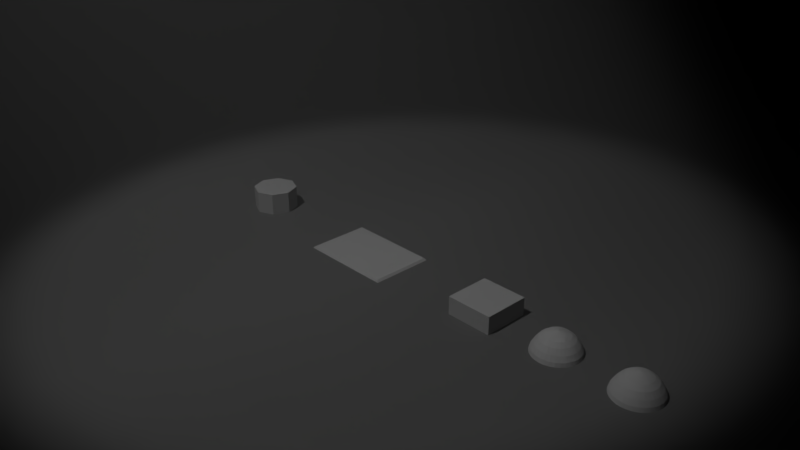 # Source: Blender_implementation.blend  (saved by Blender 2.80.24; exported with 4.5.12 LTS)
import bpy
from mathutils import Matrix  # noqa: F401  (used for matrix-valued properties, if any)

bpy.ops.wm.read_factory_settings(use_empty=True)
scene = bpy.context.scene
scene.name = 'Scene'

# ---- collections
col_collection_1 = bpy.data.collections.new('Collection 1'); scene.collection.children.link(col_collection_1)
col_collection_20 = bpy.data.collections.new('Collection 20'); scene.collection.children.link(col_collection_20)

# ---- materials (node trees are filled in below, after node groups)
mat_warmwei = bpy.data.materials.new('Warmweiß')
mat_warmwei.alpha_threshold = 0.0
mat_warmwei.use_transparent_shadow = False
mat_warmwei.diffuse_color = (0.8, 0.7057, 0.2955, 1.0)
mat_warmwei.roughness = 0.5
mat_material_001 = bpy.data.materials.new('Material.001')
mat_material_001.alpha_threshold = 0.0
mat_material_001.use_transparent_shadow = False
mat_material_001.diffuse_color = (0.3505, 0.3505, 0.3505, 1.0)
mat_material_001.roughness = 0.5
mat_material_001.specular_intensity = 0.0
mat_material = bpy.data.materials.new('Material')
mat_material.alpha_threshold = 0.0
mat_material.use_transparent_shadow = False
mat_material.diffuse_color = (0.0, 0.0, 0.0, 1.0)
mat_material.roughness = 0.5
mat_material_004 = bpy.data.materials.new('Material.004')
mat_material_004.alpha_threshold = 0.0
mat_material_004.use_transparent_shadow = False
mat_material_004.roughness = 0.5
mat_material_006 = bpy.data.materials.new('Material.006')
mat_material_006.alpha_threshold = 0.0
mat_material_006.use_transparent_shadow = False
mat_material_006.roughness = 0.5
mat_material_003 = bpy.data.materials.new('Material.003')
mat_material_003.alpha_threshold = 0.0
mat_material_003.use_transparent_shadow = False
mat_material_003.roughness = 0.5
mat_material_002 = bpy.data.materials.new('Material.002')
mat_material_002.alpha_threshold = 0.0
mat_material_002.use_transparent_shadow = False
mat_material_002.roughness = 0.5

# ---- material node trees
mat_warmwei.use_nodes = True; mat_warmwei.node_tree.nodes.clear()
_N = mat_warmwei.node_tree.nodes; _L = mat_warmwei.node_tree.links
n0 = _N.new('ShaderNodeOutputMaterial'); n0.name = 'Material Output'; n0.location = (300, 300)
n1 = _N.new('ShaderNodeBsdfDiffuse'); n1.name = 'Diffuse BSDF'; n1.location = (10, 300)
n1.inputs[0].default_value = (0.8, 0.7057, 0.2955, 1.0)
_L.new(n1.outputs[0], n0.inputs[0])
n0.is_active_output = True
mat_material_001.use_nodes = True; mat_material_001.node_tree.nodes.clear()
_N = mat_material_001.node_tree.nodes; _L = mat_material_001.node_tree.links
n0 = _N.new('ShaderNodeOutputMaterial'); n0.name = 'Material Output'; n0.location = (300, 300)
n1 = _N.new('ShaderNodeBsdfDiffuse'); n1.name = 'Diffuse BSDF'; n1.location = (10, 300)
n1.inputs[0].default_value = (0.2313, 0.2313, 0.2313, 1.0)
_L.new(n1.outputs[0], n0.inputs[0])
n0.is_active_output = True
mat_material.use_nodes = True; mat_material.node_tree.nodes.clear()
_N = mat_material.node_tree.nodes; _L = mat_material.node_tree.links
n0 = _N.new('ShaderNodeOutputMaterial'); n0.name = 'Material Output'; n0.location = (300, 300)
n1 = _N.new('ShaderNodeBsdfDiffuse'); n1.name = 'Diffuse BSDF'; n1.location = (10, 300)
n1.inputs[0].default_value = (0.0, 0.0, 0.0, 1.0)
_L.new(n1.outputs[0], n0.inputs[0])
n0.is_active_output = True
mat_material_004.use_nodes = True; mat_material_004.node_tree.nodes.clear()
_N = mat_material_004.node_tree.nodes; _L = mat_material_004.node_tree.links
n0 = _N.new('ShaderNodeOutputMaterial'); n0.name = 'Material Output'; n0.location = (300, 300)
n1 = _N.new('ShaderNodeBsdfDiffuse'); n1.name = 'Diffuse BSDF'; n1.location = (10, 300)
_L.new(n1.outputs[0], n0.inputs[0])
n0.is_active_output = True
mat_material_006.use_nodes = True; mat_material_006.node_tree.nodes.clear()
_N = mat_material_006.node_tree.nodes; _L = mat_material_006.node_tree.links
n0 = _N.new('ShaderNodeOutputMaterial'); n0.name = 'Material Output'; n0.location = (300, 300)
n1 = _N.new('ShaderNodeBsdfDiffuse'); n1.name = 'Diffuse BSDF'; n1.location = (10, 300)
_L.new(n1.outputs[0], n0.inputs[0])
n0.is_active_output = True
mat_material_003.use_nodes = True; mat_material_003.node_tree.nodes.clear()
_N = mat_material_003.node_tree.nodes; _L = mat_material_003.node_tree.links
n0 = _N.new('ShaderNodeOutputMaterial'); n0.name = 'Material Output'; n0.location = (300, 300)
n1 = _N.new('ShaderNodeBsdfDiffuse'); n1.name = 'Diffuse BSDF'; n1.location = (10, 300)
_L.new(n1.outputs[0], n0.inputs[0])
n0.is_active_output = True
mat_material_002.use_nodes = True; mat_material_002.node_tree.nodes.clear()
_N = mat_material_002.node_tree.nodes; _L = mat_material_002.node_tree.links
n0 = _N.new('ShaderNodeOutputMaterial'); n0.name = 'Material Output'; n0.location = (300, 300)
n1 = _N.new('ShaderNodeBsdfDiffuse'); n1.name = 'Diffuse BSDF'; n1.location = (10, 300)
_L.new(n1.outputs[0], n0.inputs[0])
n0.is_active_output = True

# ---- world
world_world = bpy.data.worlds.new('World'); scene.world = world_world
world_world.use_nodes = True; world_world.node_tree.nodes.clear()
_N = world_world.node_tree.nodes; _L = world_world.node_tree.links
n0 = _N.new('ShaderNodeOutputWorld'); n0.name = 'World Output'; n0.location = (300, 300)
n1 = _N.new('ShaderNodeBackground'); n1.name = 'Background'; n1.location = (-23, 399)
n1.inputs[0].default_value = (0.05088, 0.05088, 0.05088, 1.0)
n2 = _N.new('ShaderNodeVolumeScatter'); n2.name = 'Volume Scatter'; n2.location = (-19, 197)
n2.width = 140
n2.inputs[1].default_value = 0.05
_L.new(n1.outputs[0], n0.inputs[0])
_L.new(n2.outputs[0], n0.inputs[1])
n0.is_active_output = True
world_world.use_eevee_finite_volume = True
world_world.color = (0.05088, 0.05088, 0.05088)
world_world.use_sun_shadow = False
world_world.sun_shadow_jitter_overblur = 0.0
world_world.cycles.sampling_method = 'MANUAL'

# ---- cameras
cam_camera = bpy.data.cameras.new('Camera')
cam_camera.clip_end = 100.0
cam_camera.lens = 35.0
cam_camera.sensor_width = 32.0
cam_camera.sensor_height = 18.0
cam_camera.ortho_scale = 7.314
cam_camera.dof.focus_distance = 0.0
cam_camera.dof.aperture_fstop = 128.0

# ---- lights
light_spot = bpy.data.lights.new('Spot', 'SPOT')
light_spot.transmission_factor = 0.0
light_spot.energy = 1.882e+04
light_spot.shadow_buffer_clip_start = 0.5
light_spot.shadow_soft_size = 0.367
light_spot.shadow_maximum_resolution = 0.006
light_spot.use_absolute_resolution = True
light_spot.spot_blend = 0.4176
light_spot.spot_size = 0.4503
light_lamp = bpy.data.lights.new('Lamp', 'SUN')
light_lamp.transmission_factor = 0.0
light_lamp.cutoff_distance = 30.0
light_lamp.angle = 0.1993
light_lamp.energy = 1.0
light_lamp.shadow_buffer_clip_start = 1.001
light_lamp.shadow_soft_size = 0.1
light_lamp.shadow_cascade_max_distance = 1000.0

# ---- meshes
me_theater_001 = bpy.data.meshes.new('Theater.001')
me_theater_001.from_pydata([(-0.3, 0.3, 0.234), (0.3, 0.3, 0.234), (-0.3, -0.3, 0.234), (0.3, -0.3, 0.234), (-0.2421, 0.2421, -0.546), (0.2421, 0.2421, -0.546), (-0.2421, -0.2421, -0.546), (0.2421, -0.2421, -0.546), (-0.3, 0.3, 2.623e-08), (-0.3, -0.3, -2.623e-08), (0.3, -0.3, -2.623e-08), (0.3, 0.3, 2.623e-08), (-0.42, 0.51, -0.816), (0.42, 0.51, -0.816), (-0.42, -0.51, -0.816), (0.42, -0.51, -0.816), (-0.42, 0.15, -0.816), (-0.42, -0.15, -0.816), (0.42, 0.15, -0.816), (0.42, -0.15, -0.816), (-0.3, -0.3, -0.546), (-0.3, 0.3, -0.546), (0.3, 0.3, -0.546), (0.3, -0.3, -0.546), (-0.2421, -0.2421, 0.04306), (-0.2421, 0.2421, 0.04306), (0.2421, 0.2421, 0.04306), (0.2421, -0.2421, 0.04306)], [], [(0, 2, 3, 1), (5, 7, 27, 26), (9, 8, 21, 20), (10, 9, 20, 23), (8, 11, 22, 21), (11, 10, 23, 22), (1, 3, 10, 11), (0, 1, 11, 8), (3, 2, 9, 10), (2, 0, 8, 9), (21, 22, 13, 12), (23, 20, 14, 15), (20, 21, 16, 17), (22, 23, 19, 18), (4, 6, 20, 21), (5, 4, 21, 22), (7, 5, 22, 23), (6, 7, 23, 20), (25, 26, 27, 24), (6, 4, 25, 24), (7, 6, 24, 27), (4, 5, 26, 25)])
me_theater_001.materials.append(mat_warmwei)
me_theater_001.use_remesh_preserve_volume = False
me_theater_001.use_remesh_preserve_attributes = False
me_theater_001.use_mirror_vertex_groups = False
me_theater_001.update()
me_plane_009 = bpy.data.meshes.new('Plane.009')
me_plane_009.from_pydata([(-1.0, -1.0, 0.0), (1.0, -1.0, 0.0), (-1.0, 1.0, 0.0), (1.0, 1.0, 0.0)], [], [(0, 1, 3, 2)])
me_plane_009.materials.append(mat_material_001)
me_plane_009.use_remesh_preserve_volume = False
me_plane_009.use_remesh_preserve_attributes = False
me_plane_009.use_mirror_vertex_groups = False
me_plane_009.update()
me_plane_008 = bpy.data.meshes.new('Plane.008')
me_plane_008.from_pydata([(-1.0, -1.0, 0.0), (1.0, -1.0, 0.0), (-1.0, 1.0, 0.0), (1.0, 1.0, 0.0)], [], [(0, 1, 3, 2)])
me_plane_008.materials.append(mat_material)
me_plane_008.use_remesh_preserve_volume = False
me_plane_008.use_remesh_preserve_attributes = False
me_plane_008.use_mirror_vertex_groups = False
me_plane_008.update()
me_plane_007 = bpy.data.meshes.new('Plane.007')
me_plane_007.from_pydata([(-1.0, -1.0, 0.0), (1.0, -1.0, 0.0), (-1.0, 1.0, 0.0), (1.0, 1.0, 0.0)], [], [(0, 1, 3, 2)])
me_plane_007.materials.append(mat_material)
me_plane_007.use_remesh_preserve_volume = False
me_plane_007.use_remesh_preserve_attributes = False
me_plane_007.use_mirror_vertex_groups = False
me_plane_007.update()
me_plane_006 = bpy.data.meshes.new('Plane.006')
me_plane_006.from_pydata([(-1.0, -1.0, 0.0), (1.0, -1.0, 0.0), (-1.0, 1.0, 0.0), (1.0, 1.0, 0.0)], [], [(0, 1, 3, 2)])
me_plane_006.materials.append(mat_material)
me_plane_006.use_remesh_preserve_volume = False
me_plane_006.use_remesh_preserve_attributes = False
me_plane_006.use_mirror_vertex_groups = False
me_plane_006.update()
me_plane_005 = bpy.data.meshes.new('Plane.005')
me_plane_005.from_pydata([(-1.0, -1.0, 0.0), (1.0, -1.0, 0.0), (-1.0, 1.0, 0.0), (1.0, 1.0, 0.0)], [], [(0, 1, 3, 2)])
me_plane_005.materials.append(mat_material)
me_plane_005.use_remesh_preserve_volume = False
me_plane_005.use_remesh_preserve_attributes = False
me_plane_005.use_mirror_vertex_groups = False
me_plane_005.update()
me_plane_004 = bpy.data.meshes.new('Plane.004')
me_plane_004.from_pydata([(-1.0, -1.0, 0.0), (1.0, -1.0, 0.0), (-1.0, 1.0, 0.0), (1.0, 1.0, 0.0)], [], [(0, 1, 3, 2)])
me_plane_004.materials.append(mat_material)
me_plane_004.use_remesh_preserve_volume = False
me_plane_004.use_remesh_preserve_attributes = False
me_plane_004.use_mirror_vertex_groups = False
me_plane_004.update()
me_plane_003 = bpy.data.meshes.new('Plane.003')
me_plane_003.from_pydata([(-1.0, -1.0, 0.0), (1.0, -1.0, 0.0), (-1.0, 1.0, 0.0), (1.0, 1.0, 0.0)], [], [(0, 1, 3, 2)])
me_plane_003.materials.append(mat_material)
me_plane_003.use_remesh_preserve_volume = False
me_plane_003.use_remesh_preserve_attributes = False
me_plane_003.use_mirror_vertex_groups = False
me_plane_003.update()
me_plane_002 = bpy.data.meshes.new('Plane.002')
me_plane_002.from_pydata([(-1.0, -1.0, 0.0), (1.0, -1.0, 0.0), (-1.0, 1.0, 0.0), (1.0, 1.0, 0.0)], [], [(0, 1, 3, 2)])
me_plane_002.materials.append(mat_material)
me_plane_002.use_remesh_preserve_volume = False
me_plane_002.use_remesh_preserve_attributes = False
me_plane_002.use_mirror_vertex_groups = False
me_plane_002.update()
me_plane_001 = bpy.data.meshes.new('Plane.001')
me_plane_001.from_pydata([(-1.0, -1.0, 0.0), (1.0, -1.0, 0.0), (-1.0, 1.0, 0.0), (1.0, 1.0, 0.0)], [], [(0, 1, 3, 2)])
me_plane_001.materials.append(mat_material)
me_plane_001.use_remesh_preserve_volume = False
me_plane_001.use_remesh_preserve_attributes = False
me_plane_001.use_mirror_vertex_groups = False
me_plane_001.update()
me_plane = bpy.data.meshes.new('Plane')
me_plane.from_pydata([(-1.0, -1.0, 0.0), (1.0, -1.0, 0.0), (-1.0, 1.0, 0.0), (1.0, 1.0, 0.0)], [], [(0, 1, 3, 2)])
me_plane.materials.append(mat_material)
me_plane.use_remesh_preserve_volume = False
me_plane.use_remesh_preserve_attributes = False
me_plane.use_mirror_vertex_groups = False
me_plane.update()
me_par_008 = bpy.data.meshes.new('PAR.008')
me_par_008.from_pydata([(0.0, -0.3, -2.623e-08), (0.05853, -0.2942, -2.572e-08), (0.1148, -0.2772, -2.423e-08), (0.1667, -0.2494, -2.181e-08), (0.2121, -0.2121, -1.855e-08), (0.2494, -0.1667, -1.457e-08), (0.2772, -0.1148, -1.004e-08), (0.2942, -0.05853, -5.117e-09), (0.3, -2.265e-08, -1.98e-15), (0.2942, 0.05853, 5.117e-09), (0.2772, 0.1148, 1.004e-08), (0.2494, 0.1667, 1.457e-08), (0.2121, 0.2121, 1.855e-08), (0.1667, 0.2494, 2.181e-08), (0.1148, 0.2772, 2.423e-08), (0.05853, 0.2942, 2.572e-08), (-9.775e-08, 0.3, 2.623e-08), (-0.05853, 0.2942, 2.572e-08), (-0.1148, 0.2772, 2.423e-08), (-0.1667, 0.2494, 2.181e-08), (-0.2121, 0.2121, 1.855e-08), (-0.2494, 0.1667, 1.457e-08), (-0.2772, 0.1148, 1.004e-08), (-0.2942, 0.05853, 5.117e-09), (-0.3, -2.897e-07, -2.532e-14), (-0.2942, -0.05853, -5.117e-09), (-0.2772, -0.1148, -1.004e-08), (-0.2494, -0.1667, -1.457e-08), (-0.2121, -0.2121, -1.855e-08), (-0.1667, -0.2494, -2.181e-08), (-0.1148, -0.2772, -2.423e-08), (-0.05853, -0.2942, -2.572e-08), (5.001e-08, -1.13e-07, 0.27), (4.917e-08, -1.13e-07, 0.27), (5.364e-08, -1.13e-07, 0.27), (5.364e-08, -1.13e-07, 0.27), (5.364e-08, -1.13e-07, 0.27), (5.364e-08, -1.13e-07, 0.27), (5.364e-08, -1.13e-07, 0.27), (5.364e-08, -1.13e-07, 0.27), (5.364e-08, -1.13e-07, 0.27), (5.364e-08, -1.13e-07, 0.27), (5.364e-08, -1.13e-07, 0.27), (5.364e-08, -1.13e-07, 0.27), (5.364e-08, -1.13e-07, 0.27), (5.364e-08, -1.13e-07, 0.27), (5.364e-08, -1.13e-07, 0.27), (4.917e-08, -1.13e-07, 0.27), (5.001e-08, -9.513e-08, 0.27), (4.917e-08, -1.13e-07, 0.27), (5.364e-08, -1.13e-07, 0.27), (5.364e-08, -1.13e-07, 0.27), (5.364e-08, -1.13e-07, 0.27), (5.364e-08, -1.13e-07, 0.27), (5.364e-08, -1.13e-07, 0.27), (5.364e-08, -1.13e-07, 0.27), (3.576e-08, -1.13e-07, 0.27), (5.364e-08, -1.13e-07, 0.27), (5.364e-08, -1.13e-07, 0.27), (5.364e-08, -1.13e-07, 0.27), (5.364e-08, -1.13e-07, 0.27), (5.364e-08, -1.13e-07, 0.27), (5.364e-08, -1.13e-07, 0.27), (4.917e-08, -1.13e-07, 0.27), (0.1099, 0.2653, 0.04878), (0.09687, 0.2339, 0.1102), (0.07848, 0.1895, 0.1714), (0.0574, 0.1386, 0.2156), (0.03633, 0.0877, 0.2432), (0.01794, 0.04331, 0.2599), (0.004933, 0.01191, 0.2684), (0.007162, 0.01072, 0.2684), (0.02604, 0.03898, 0.2599), (0.05274, 0.07892, 0.2432), (0.08334, 0.1247, 0.2156), (0.1139, 0.1705, 0.1714), (0.1406, 0.2105, 0.1102), (0.1595, 0.2387, 0.04878), (-0.2816, 0.05601, 0.04878), (-0.2483, 0.04938, 0.1102), (-0.2011, 0.04001, 0.1714), (-0.1471, 0.02926, 0.2156), (-0.0931, 0.01852, 0.2432), (-0.04597, 0.009145, 0.2599), (-0.01264, 0.002515, 0.2684), (-0.01191, 0.004933, 0.2684), (-0.04331, 0.01794, 0.2599), (-0.0877, 0.03632, 0.2432), (-0.1386, 0.0574, 0.2156), (-0.1895, 0.07848, 0.1714), (-0.2339, 0.09687, 0.1102), (-0.2653, 0.1099, 0.04878), (0.05601, -0.2816, 0.04878), (0.04938, -0.2483, 0.1102), (0.04001, -0.2011, 0.1714), (0.02926, -0.1471, 0.2156), (0.01852, -0.0931, 0.2432), (0.009145, -0.04597, 0.2599), (0.002515, -0.01264, 0.2684), (4.786e-08, -0.01289, 0.2684), (4.22e-08, -0.04688, 0.2599), (3.419e-08, -0.09492, 0.2432), (2.501e-08, -0.15, 0.2156), (1.582e-08, -0.2051, 0.1714), (7.814e-09, -0.2531, 0.1102), (2.149e-09, -0.2871, 0.04878), (-0.002515, -0.01264, 0.2684), (-0.009145, -0.04597, 0.2599), (-0.01852, -0.0931, 0.2432), (-0.02926, -0.1471, 0.2156), (-0.04001, -0.2011, 0.1714), (-0.04938, -0.2483, 0.1102), (-0.05601, -0.2816, 0.04878), (0.2653, 0.1099, 0.04878), (0.2339, 0.09687, 0.1102), (0.1895, 0.07848, 0.1714), (0.1386, 0.0574, 0.2156), (0.0877, 0.03632, 0.2432), (0.04331, 0.01794, 0.2599), (0.01191, 0.004933, 0.2684), (0.01264, 0.002515, 0.2684), (0.04597, 0.009145, 0.2599), (0.0931, 0.01852, 0.2432), (0.1471, 0.02926, 0.2156), (0.2011, 0.04001, 0.1714), (0.2483, 0.04938, 0.1102), (0.2816, 0.05601, 0.04878), (-0.1595, 0.2387, 0.04878), (-0.1406, 0.2105, 0.1102), (-0.1139, 0.1705, 0.1714), (-0.08334, 0.1247, 0.2156), (-0.05274, 0.07892, 0.2432), (-0.02604, 0.03898, 0.2599), (-0.007162, 0.01072, 0.2684), (-0.004933, 0.01191, 0.2684), (-0.01794, 0.04331, 0.2599), (-0.03633, 0.0877, 0.2432), (-0.0574, 0.1386, 0.2156), (-0.07848, 0.1895, 0.1714), (-0.09687, 0.2339, 0.1102), (-0.1099, 0.2653, 0.04878), (-0.203, -0.203, 0.04878), (-0.179, -0.179, 0.1102), (-0.145, -0.145, 0.1714), (-0.1061, -0.1061, 0.2156), (-0.06712, -0.06712, 0.2432), (-0.03315, -0.03315, 0.2599), (-0.009115, -0.009115, 0.2684), (-0.01072, -0.007162, 0.2684), (-0.03898, -0.02604, 0.2599), (-0.07892, -0.05274, 0.2432), (-0.1247, -0.08334, 0.2156), (-0.1705, -0.1139, 0.1714), (-0.2105, -0.1406, 0.1102), (-0.2387, -0.1595, 0.04878), (0.2653, -0.1099, 0.04878), (0.2339, -0.09687, 0.1102), (0.1895, -0.07848, 0.1714), (0.1386, -0.0574, 0.2156), (0.0877, -0.03633, 0.2432), (0.04331, -0.01794, 0.2599), (0.01191, -0.004933, 0.2684), (0.01072, -0.007162, 0.2684), (0.03898, -0.02604, 0.2599), (0.07892, -0.05274, 0.2432), (0.1247, -0.08334, 0.2156), (0.1705, -0.1139, 0.1714), (0.2105, -0.1406, 0.1102), (0.2387, -0.1595, 0.04878), (0.05601, 0.2816, 0.04878), (0.04938, 0.2483, 0.1102), (0.04001, 0.2011, 0.1714), (0.02926, 0.1471, 0.2156), (0.01852, 0.0931, 0.2432), (0.009145, 0.04597, 0.2599), (0.002515, 0.01264, 0.2684), (-0.2871, -2.853e-07, 0.04878), (-0.2531, -2.68e-07, 0.1102), (-0.2051, -2.413e-07, 0.1714), (-0.15, -2.084e-07, 0.2156), (-0.09492, -1.74e-07, 0.2432), (-0.04687, -1.434e-07, 0.2599), (-0.01289, -1.215e-07, 0.2684), (0.1099, -0.2653, 0.04878), (0.09687, -0.2339, 0.1102), (0.07848, -0.1895, 0.1714), (0.0574, -0.1386, 0.2156), (0.03633, -0.0877, 0.2432), (0.01794, -0.04331, 0.2599), (0.004933, -0.01191, 0.2684), (0.2387, 0.1595, 0.04878), (0.2105, 0.1406, 0.1102), (0.1705, 0.1139, 0.1714), (0.1247, 0.08334, 0.2156), (0.07892, 0.05274, 0.2432), (0.03898, 0.02604, 0.2599), (0.01072, 0.007162, 0.2684), (-0.203, 0.203, 0.04878), (-0.179, 0.179, 0.1102), (-0.145, 0.145, 0.1714), (-0.1061, 0.1061, 0.2156), (-0.06712, 0.06712, 0.2432), (-0.03315, 0.03315, 0.2599), (-0.009115, 0.009115, 0.2684), (-0.1595, -0.2387, 0.04878), (-0.1406, -0.2105, 0.1102), (-0.1139, -0.1705, 0.1714), (-0.08334, -0.1247, 0.2156), (-0.05274, -0.07892, 0.2432), (-0.02604, -0.03898, 0.2599), (-0.007162, -0.01072, 0.2684), (0.2816, -0.05601, 0.04878), (0.2483, -0.04938, 0.1102), (0.2011, -0.04001, 0.1714), (0.1471, -0.02926, 0.2156), (0.0931, -0.01852, 0.2432), (0.04597, -0.009145, 0.2599), (0.01264, -0.002515, 0.2684), (-9.14e-08, 0.2871, 0.04878), (-7.466e-08, 0.2531, 0.1102), (-5.1e-08, 0.2051, 0.1714), (-2.387e-08, 0.15, 0.2156), (3.258e-09, 0.09492, 0.2432), (2.692e-08, 0.04687, 0.2599), (4.366e-08, 0.01289, 0.2684), (-0.2816, -0.05601, 0.04878), (-0.2483, -0.04938, 0.1102), (-0.2011, -0.04001, 0.1714), (-0.1471, -0.02926, 0.2156), (-0.0931, -0.01852, 0.2432), (-0.04597, -0.009145, 0.2599), (-0.01264, -0.002515, 0.2684), (0.1595, -0.2387, 0.04878), (0.1406, -0.2105, 0.1102), (0.1139, -0.1705, 0.1714), (0.08334, -0.1247, 0.2156), (0.05274, -0.07892, 0.2432), (0.02604, -0.03898, 0.2599), (0.007162, -0.01072, 0.2684), (0.203, 0.203, 0.04878), (0.179, 0.179, 0.1102), (0.145, 0.145, 0.1714), (0.1061, 0.1061, 0.2156), (0.06712, 0.06712, 0.2432), (0.03315, 0.03315, 0.2599), (0.009115, 0.009115, 0.2684), (-0.2387, 0.1595, 0.04878), (-0.2105, 0.1406, 0.1102), (-0.1705, 0.1139, 0.1714), (-0.1247, 0.08334, 0.2156), (-0.07892, 0.05274, 0.2432), (-0.03898, 0.02604, 0.2599), (-0.01072, 0.007162, 0.2684), (-0.1099, -0.2653, 0.04878), (-0.09687, -0.2339, 0.1102), (-0.07848, -0.1895, 0.1714), (-0.0574, -0.1386, 0.2156), (-0.03632, -0.0877, 0.2432), (-0.01794, -0.04331, 0.2599), (-0.004933, -0.01191, 0.2684), (0.2871, -2.978e-08, 0.04878), (0.2531, -4.271e-08, 0.1102), (0.2051, -5.875e-08, 0.1714), (0.15, -7.488e-08, 0.2156), (0.09492, -8.954e-08, 0.2432), (0.04688, -1.017e-07, 0.2599), (0.01289, -1.1e-07, 0.2684), (-0.05601, 0.2816, 0.04878), (-0.04938, 0.2483, 0.1102), (-0.04001, 0.2011, 0.1714), (-0.02926, 0.1471, 0.2156), (-0.01852, 0.0931, 0.2432), (-0.009145, 0.04597, 0.2599), (-0.002515, 0.01264, 0.2684), (-0.2653, -0.1099, 0.04878), (-0.2339, -0.09687, 0.1102), (-0.1895, -0.07848, 0.1714), (-0.1386, -0.0574, 0.2156), (-0.0877, -0.03633, 0.2432), (-0.04331, -0.01794, 0.2599), (-0.01191, -0.004933, 0.2684), (0.203, -0.203, 0.04878), (0.179, -0.179, 0.1102), (0.145, -0.145, 0.1714), (0.1061, -0.1061, 0.2156), (0.06712, -0.06712, 0.2432), (0.03315, -0.03315, 0.2599), (0.009115, -0.009115, 0.2684), (-1.466e-08, -0.2474, 0.09072), (0.04826, -0.2426, 0.09072), (0.09467, -0.2286, 0.09072), (0.1374, -0.2057, 0.09072), (0.1749, -0.1749, 0.09072), (0.2057, -0.1374, 0.09072), (0.2286, -0.09467, 0.09072), (0.2426, -0.04826, 0.09072), (0.2474, -1.435e-08, 0.09072), (0.2426, 0.04826, 0.09072), (0.2286, 0.09467, 0.09072), (0.2057, 0.1374, 0.09072), (0.1749, 0.1749, 0.09072), (0.1374, 0.2057, 0.09072), (0.09467, 0.2286, 0.09072), (0.04826, 0.2426, 0.09072), (-9.527e-08, 0.2474, 0.09072), (-0.04826, 0.2426, 0.09072), (-0.09467, 0.2286, 0.09072), (-0.1374, 0.2057, 0.09072), (-0.1749, 0.1749, 0.09072), (-0.2057, 0.1374, 0.09072), (-0.2286, 0.09467, 0.09072), (-0.2426, 0.04826, 0.09072), (-0.2474, -2.345e-07, 0.09072), (-0.2426, -0.04826, 0.09072), (-0.2286, -0.09467, 0.09072), (-0.2057, -0.1374, 0.09072), (-0.1749, -0.1749, 0.09072), (-0.1374, -0.2057, 0.09072), (-0.09467, -0.2286, 0.09072), (-0.04826, -0.2426, 0.09072), (-0.05199, -0.2614, -0.225), (-0.102, -0.2462, -0.225), (-0.1481, -0.2216, -0.225), (-0.1884, -0.1884, -0.225), (-0.2216, -0.1481, -0.225), (-0.2462, -0.102, -0.225), (-0.2614, -0.05199, -0.225), (-0.2665, -2.473e-07, -0.225), (-0.2614, 0.05199, -0.225), (-0.2462, 0.102, -0.225), (-0.2216, 0.1481, -0.225), (-0.1884, 0.1884, -0.225), (-0.1481, 0.2216, -0.225), (-0.102, 0.2462, -0.225), (-0.05199, 0.2614, -0.225), (-8.422e-08, 0.2665, -0.225), (0.05199, 0.2614, -0.225), (0.102, 0.2462, -0.225), (0.1481, 0.2216, -0.225), (0.1884, 0.1884, -0.225), (0.2216, 0.1481, -0.225), (0.2462, 0.102, -0.225), (0.2614, 0.05199, -0.225), (0.2665, -1.014e-08, -0.225), (0.2614, -0.05199, -0.225), (0.2462, -0.102, -0.225), (0.2216, -0.1481, -0.225), (0.1884, -0.1884, -0.225), (0.1481, -0.2216, -0.225), (0.102, -0.2462, -0.225), (0.05199, -0.2614, -0.225), (2.614e-09, -0.2665, -0.225), (0.0, -0.3, -0.225), (0.05853, -0.2942, -0.225), (0.1148, -0.2772, -0.225), (0.1667, -0.2494, -0.225), (0.2121, -0.2121, -0.225), (0.2494, -0.1667, -0.225), (0.2772, -0.1148, -0.225), (0.2942, -0.05853, -0.225), (0.3, -2.979e-09, -0.225), (0.2942, 0.05853, -0.225), (0.2772, 0.1148, -0.225), (0.2494, 0.1667, -0.225), (0.2121, 0.2121, -0.225), (0.1667, 0.2494, -0.225), (0.1148, 0.2772, -0.225), (0.05853, 0.2942, -0.225), (-9.775e-08, 0.3, -0.225), (-0.05853, 0.2942, -0.225), (-0.1148, 0.2772, -0.225), (-0.1667, 0.2494, -0.225), (-0.2121, 0.2121, -0.225), (-0.2494, 0.1667, -0.225), (-0.2772, 0.1148, -0.225), (-0.2942, 0.05853, -0.225), (-0.3, -2.7e-07, -0.225), (-0.2942, -0.05853, -0.225), (-0.2772, -0.1148, -0.225), (-0.2494, -0.1667, -0.225), (-0.2121, -0.2121, -0.225), (-0.1667, -0.2494, -0.225), (-0.1148, -0.2772, -0.225), (-0.05853, -0.2942, -0.225)], [], [(329, 330, 309, 310), (353, 352, 351, 350), (367, 366, 337, 336), (354, 353, 350, 349), (381, 380, 323, 322), (368, 367, 336, 335), (355, 354, 349, 348), (382, 381, 322, 321), (369, 368, 335, 334), (356, 355, 348, 347), (383, 382, 321, 320), (370, 369, 334, 333), (357, 356, 347, 346), (352, 383, 320, 351), (371, 370, 333, 332), (358, 357, 346, 345), (372, 371, 332, 331), (359, 358, 345, 344), (373, 372, 331, 330), (360, 359, 344, 343), (374, 373, 330, 329), (361, 360, 343, 342), (375, 374, 329, 328), (362, 361, 342, 341), (376, 375, 328, 327), (363, 362, 341, 340), (377, 376, 327, 326), (364, 363, 340, 339), (378, 377, 326, 325), (365, 364, 339, 338), (348, 349, 290, 291), (379, 378, 325, 324), (380, 379, 324, 323), (71, 70, 46, 45), (32, 33, 34, 35, 36, 37, 38, 39, 40, 41, 42, 43, 44, 45, 46, 47, 48, 49, 50, 51, 52, 53, 54, 55, 56, 57, 58, 59, 60, 61, 62, 63), (85, 84, 55, 54), (99, 98, 33, 32), (106, 99, 32, 63), (120, 119, 42, 41), (134, 133, 51, 50), (148, 147, 60, 59), (162, 161, 38, 37), (70, 175, 47, 46), (84, 182, 56, 55), (98, 189, 34, 33), (119, 196, 43, 42), (133, 203, 52, 51), (147, 210, 61, 60), (161, 217, 39, 38), (175, 224, 48, 47), (182, 231, 57, 56), (189, 238, 35, 34), (196, 245, 44, 43), (203, 252, 53, 52), (210, 259, 62, 61), (217, 266, 40, 39), (224, 273, 49, 48), (231, 280, 58, 57), (238, 287, 36, 35), (245, 71, 45, 44), (252, 85, 54, 53), (259, 106, 63, 62), (266, 120, 41, 40), (273, 134, 50, 49), (280, 148, 59, 58), (287, 162, 37, 36), (4, 5, 168, 281), (281, 168, 167, 282), (282, 167, 166, 283), (283, 166, 165, 284), (284, 165, 164, 285), (285, 164, 163, 286), (286, 163, 162, 287), (26, 27, 154, 274), (274, 154, 153, 275), (275, 153, 152, 276), (276, 152, 151, 277), (277, 151, 150, 278), (278, 150, 149, 279), (279, 149, 148, 280), (17, 18, 140, 267), (267, 140, 139, 268), (268, 139, 138, 269), (269, 138, 137, 270), (270, 137, 136, 271), (271, 136, 135, 272), (272, 135, 134, 273), (8, 9, 126, 260), (260, 126, 125, 261), (261, 125, 124, 262), (262, 124, 123, 263), (263, 123, 122, 264), (264, 122, 121, 265), (265, 121, 120, 266), (30, 31, 112, 253), (253, 112, 111, 254), (254, 111, 110, 255), (255, 110, 109, 256), (256, 109, 108, 257), (257, 108, 107, 258), (258, 107, 106, 259), (21, 22, 91, 246), (246, 91, 90, 247), (247, 90, 89, 248), (248, 89, 88, 249), (249, 88, 87, 250), (250, 87, 86, 251), (251, 86, 85, 252), (12, 13, 77, 239), (239, 77, 76, 240), (240, 76, 75, 241), (241, 75, 74, 242), (242, 74, 73, 243), (243, 73, 72, 244), (244, 72, 71, 245), (3, 4, 281, 232), (232, 281, 282, 233), (233, 282, 283, 234), (234, 283, 284, 235), (235, 284, 285, 236), (236, 285, 286, 237), (237, 286, 287, 238), (25, 26, 274, 225), (225, 274, 275, 226), (226, 275, 276, 227), (227, 276, 277, 228), (228, 277, 278, 229), (229, 278, 279, 230), (230, 279, 280, 231), (16, 17, 267, 218), (218, 267, 268, 219), (219, 268, 269, 220), (220, 269, 270, 221), (221, 270, 271, 222), (222, 271, 272, 223), (223, 272, 273, 224), (7, 8, 260, 211), (211, 260, 261, 212), (212, 261, 262, 213), (213, 262, 263, 214), (214, 263, 264, 215), (215, 264, 265, 216), (216, 265, 266, 217), (29, 30, 253, 204), (204, 253, 254, 205), (205, 254, 255, 206), (206, 255, 256, 207), (207, 256, 257, 208), (208, 257, 258, 209), (209, 258, 259, 210), (20, 21, 246, 197), (197, 246, 247, 198), (198, 247, 248, 199), (199, 248, 249, 200), (200, 249, 250, 201), (201, 250, 251, 202), (202, 251, 252, 203), (11, 12, 239, 190), (190, 239, 240, 191), (191, 240, 241, 192), (192, 241, 242, 193), (193, 242, 243, 194), (194, 243, 244, 195), (195, 244, 245, 196), (2, 3, 232, 183), (183, 232, 233, 184), (184, 233, 234, 185), (185, 234, 235, 186), (186, 235, 236, 187), (187, 236, 237, 188), (188, 237, 238, 189), (24, 25, 225, 176), (176, 225, 226, 177), (177, 226, 227, 178), (178, 227, 228, 179), (179, 228, 229, 180), (180, 229, 230, 181), (181, 230, 231, 182), (15, 16, 218, 169), (169, 218, 219, 170), (170, 219, 220, 171), (171, 220, 221, 172), (172, 221, 222, 173), (173, 222, 223, 174), (174, 223, 224, 175), (6, 7, 211, 155), (155, 211, 212, 156), (156, 212, 213, 157), (157, 213, 214, 158), (158, 214, 215, 159), (159, 215, 216, 160), (160, 216, 217, 161), (28, 29, 204, 141), (141, 204, 205, 142), (142, 205, 206, 143), (143, 206, 207, 144), (144, 207, 208, 145), (145, 208, 209, 146), (146, 209, 210, 147), (19, 20, 197, 127), (127, 197, 198, 128), (128, 198, 199, 129), (129, 199, 200, 130), (130, 200, 201, 131), (131, 201, 202, 132), (132, 202, 203, 133), (10, 11, 190, 113), (113, 190, 191, 114), (114, 191, 192, 115), (115, 192, 193, 116), (116, 193, 194, 117), (117, 194, 195, 118), (118, 195, 196, 119), (1, 2, 183, 92), (92, 183, 184, 93), (93, 184, 185, 94), (94, 185, 186, 95), (95, 186, 187, 96), (96, 187, 188, 97), (97, 188, 189, 98), (23, 24, 176, 78), (78, 176, 177, 79), (79, 177, 178, 80), (80, 178, 179, 81), (81, 179, 180, 82), (82, 180, 181, 83), (83, 181, 182, 84), (14, 15, 169, 64), (64, 169, 170, 65), (65, 170, 171, 66), (66, 171, 172, 67), (67, 172, 173, 68), (68, 173, 174, 69), (69, 174, 175, 70), (5, 6, 155, 168), (168, 155, 156, 167), (167, 156, 157, 166), (166, 157, 158, 165), (165, 158, 159, 164), (164, 159, 160, 163), (163, 160, 161, 162), (27, 28, 141, 154), (154, 141, 142, 153), (153, 142, 143, 152), (152, 143, 144, 151), (151, 144, 145, 150), (150, 145, 146, 149), (149, 146, 147, 148), (18, 19, 127, 140), (140, 127, 128, 139), (139, 128, 129, 138), (138, 129, 130, 137), (137, 130, 131, 136), (136, 131, 132, 135), (135, 132, 133, 134), (9, 10, 113, 126), (126, 113, 114, 125), (125, 114, 115, 124), (124, 115, 116, 123), (123, 116, 117, 122), (122, 117, 118, 121), (121, 118, 119, 120), (31, 0, 105, 112), (112, 105, 104, 111), (111, 104, 103, 110), (110, 103, 102, 109), (109, 102, 101, 108), (108, 101, 100, 107), (107, 100, 99, 106), (0, 1, 92, 105), (105, 92, 93, 104), (104, 93, 94, 103), (103, 94, 95, 102), (102, 95, 96, 101), (101, 96, 97, 100), (100, 97, 98, 99), (22, 23, 78, 91), (91, 78, 79, 90), (90, 79, 80, 89), (89, 80, 81, 88), (88, 81, 82, 87), (87, 82, 83, 86), (86, 83, 84, 85), (13, 14, 64, 77), (77, 64, 65, 76), (76, 65, 66, 75), (75, 66, 67, 74), (74, 67, 68, 73), (73, 68, 69, 72), (72, 69, 70, 71), (343, 344, 295, 296), (344, 345, 294, 295), (349, 350, 289, 290), (332, 333, 306, 307), (346, 347, 292, 293), (320, 321, 318, 319), (334, 335, 304, 305), (321, 322, 317, 318), (322, 323, 316, 317), (336, 337, 302, 303), (337, 338, 301, 302), (338, 339, 300, 301), (339, 340, 299, 300), (340, 341, 298, 299), (341, 342, 297, 298), (342, 343, 296, 297), (366, 365, 338, 337), (335, 336, 303, 304), (350, 351, 288, 289), (323, 324, 315, 316), (324, 325, 314, 315), (325, 326, 313, 314), (326, 327, 312, 313), (289, 288, 319, 318, 317, 316, 315, 314, 313, 312, 311, 310, 309, 308, 307, 306, 305, 304, 303, 302, 301, 300, 299, 298, 297, 296, 295, 294, 293, 292, 291, 290), (327, 328, 311, 312), (330, 331, 308, 309), (328, 329, 310, 311), (331, 332, 307, 308), (345, 346, 293, 294), (351, 320, 319, 288), (333, 334, 305, 306), (347, 348, 291, 292), (31, 383, 352, 0), (30, 382, 383, 31), (29, 381, 382, 30), (28, 380, 381, 29), (27, 379, 380, 28), (26, 378, 379, 27), (25, 377, 378, 26), (24, 376, 377, 25), (23, 375, 376, 24), (22, 374, 375, 23), (21, 373, 374, 22), (20, 372, 373, 21), (19, 371, 372, 20), (18, 370, 371, 19), (17, 369, 370, 18), (16, 368, 369, 17), (15, 367, 368, 16), (14, 366, 367, 15), (13, 365, 366, 14), (12, 364, 365, 13), (11, 363, 364, 12), (10, 362, 363, 11), (9, 361, 362, 10), (8, 360, 361, 9), (7, 359, 360, 8), (6, 358, 359, 7), (5, 357, 358, 6), (4, 356, 357, 5), (3, 355, 356, 4), (2, 354, 355, 3), (1, 353, 354, 2), (0, 352, 353, 1)])
me_par_008.materials.append(mat_material_004)
me_par_008.use_remesh_preserve_volume = False
me_par_008.use_remesh_preserve_attributes = False
me_par_008.use_mirror_vertex_groups = False
me_par_008.update()
me_bau = bpy.data.meshes.new('Bau')
me_bau.from_pydata([(-0.6, -0.4, 0.02498), (0.6, -0.4, 0.02498), (-0.6, 0.4, 0.02498), (0.6, 0.4, 0.02498), (-0.9, -0.6, -0.255), (0.9, -0.6, -0.255), (-0.9, 0.6, -0.255), (0.9, 0.6, -0.255)], [], [(0, 2, 3, 1), (4, 5, 7, 6), (3, 2, 6, 7), (0, 1, 5, 4), (1, 3, 7, 5), (2, 0, 4, 6)])
me_bau.materials.append(mat_material_006)
me_bau.use_remesh_preserve_volume = False
me_bau.use_remesh_preserve_attributes = False
me_bau.use_mirror_vertex_groups = False
me_bau.update()
me_par = bpy.data.meshes.new('PAR')
me_par.from_pydata([(0.0, -0.3, -2.623e-08), (-5.967e-09, -0.2844, -0.9), (0.05853, -0.2942, -2.572e-08), (0.05548, -0.2789, -0.9), (0.1148, -0.2772, -2.423e-08), (0.1088, -0.2627, -0.9), (0.1667, -0.2494, -2.181e-08), (0.158, -0.2364, -0.9), (0.2121, -0.2121, -1.855e-08), (0.2011, -0.2011, -0.9), (0.2494, -0.1667, -1.457e-08), (0.2364, -0.158, -0.9), (0.2772, -0.1148, -1.004e-08), (0.2627, -0.1088, -0.9), (0.2942, -0.05853, -5.117e-09), (0.2789, -0.05548, -0.9), (0.3, -2.265e-08, -1.98e-15), (0.2844, 5.843e-08, -0.9), (0.2942, 0.05853, 5.117e-09), (0.2789, 0.05548, -0.9), (0.2772, 0.1148, 1.004e-08), (0.2627, 0.1088, -0.9), (0.2494, 0.1667, 1.457e-08), (0.2364, 0.158, -0.9), (0.2121, 0.2121, 1.855e-08), (0.2011, 0.2011, -0.9), (0.1667, 0.2494, 2.181e-08), (0.158, 0.2364, -0.9), (0.1148, 0.2772, 2.423e-08), (0.1088, 0.2627, -0.9), (0.05853, 0.2942, 2.572e-08), (0.05548, 0.2789, -0.9), (-9.775e-08, 0.3, 2.623e-08), (-9.296e-08, 0.2844, -0.9), (-0.05853, 0.2942, 2.572e-08), (-0.05548, 0.2789, -0.9), (-0.1148, 0.2772, 2.423e-08), (-0.1088, 0.2627, -0.9), (-0.1667, 0.2494, 2.181e-08), (-0.158, 0.2364, -0.9), (-0.2121, 0.2121, 1.855e-08), (-0.2011, 0.2011, -0.9), (-0.2494, 0.1667, 1.457e-08), (-0.2364, 0.158, -0.9), (-0.2772, 0.1148, 1.004e-08), (-0.2627, 0.1088, -0.9), (-0.2942, 0.05853, 5.117e-09), (-0.2789, 0.05548, -0.9), (-0.3, -2.897e-07, -2.532e-14), (-0.2844, -1.967e-07, -0.9), (-0.2942, -0.05853, -5.117e-09), (-0.2789, -0.05548, -0.9), (-0.2772, -0.1148, -1.004e-08), (-0.2627, -0.1088, -0.9), (-0.2494, -0.1667, -1.457e-08), (-0.2364, -0.158, -0.9), (-0.2121, -0.2121, -1.855e-08), (-0.2011, -0.2011, -0.9), (-0.1667, -0.2494, -2.181e-08), (-0.158, -0.2364, -0.9), (-0.1148, -0.2772, -2.423e-08), (-0.1088, -0.2627, -0.9), (-0.05853, -0.2942, -2.572e-08), (-0.05548, -0.2789, -0.9), (5.001e-08, -1.13e-07, 0.27), (4.917e-08, -1.13e-07, 0.27), (5.364e-08, -1.13e-07, 0.27), (5.364e-08, -1.13e-07, 0.27), (5.364e-08, -1.13e-07, 0.27), (5.364e-08, -1.13e-07, 0.27), (5.364e-08, -1.13e-07, 0.27), (5.364e-08, -1.13e-07, 0.27), (5.364e-08, -1.13e-07, 0.27), (5.364e-08, -1.13e-07, 0.27), (5.364e-08, -1.13e-07, 0.27), (5.364e-08, -1.13e-07, 0.27), (5.364e-08, -1.13e-07, 0.27), (5.364e-08, -1.13e-07, 0.27), (5.364e-08, -1.13e-07, 0.27), (4.917e-08, -1.13e-07, 0.27), (5.001e-08, -9.513e-08, 0.27), (4.917e-08, -1.13e-07, 0.27), (5.364e-08, -1.13e-07, 0.27), (5.364e-08, -1.13e-07, 0.27), (5.364e-08, -1.13e-07, 0.27), (5.364e-08, -1.13e-07, 0.27), (5.364e-08, -1.13e-07, 0.27), (5.364e-08, -1.13e-07, 0.27), (3.576e-08, -1.13e-07, 0.27), (5.364e-08, -1.13e-07, 0.27), (5.364e-08, -1.13e-07, 0.27), (5.364e-08, -1.13e-07, 0.27), (5.364e-08, -1.13e-07, 0.27), (5.364e-08, -1.13e-07, 0.27), (5.364e-08, -1.13e-07, 0.27), (4.917e-08, -1.13e-07, 0.27), (0.1099, 0.2653, 0.04878), (0.09687, 0.2339, 0.1102), (0.07848, 0.1895, 0.1714), (0.0574, 0.1386, 0.2156), (0.03633, 0.0877, 0.2432), (0.01794, 0.04331, 0.2599), (0.004933, 0.01191, 0.2684), (0.007162, 0.01072, 0.2684), (0.02604, 0.03898, 0.2599), (0.05274, 0.07892, 0.2432), (0.08334, 0.1247, 0.2156), (0.1139, 0.1705, 0.1714), (0.1406, 0.2105, 0.1102), (0.1595, 0.2387, 0.04878), (-0.2816, 0.05601, 0.04878), (-0.2483, 0.04938, 0.1102), (-0.2011, 0.04001, 0.1714), (-0.1471, 0.02926, 0.2156), (-0.0931, 0.01852, 0.2432), (-0.04597, 0.009145, 0.2599), (-0.01264, 0.002515, 0.2684), (-0.01191, 0.004933, 0.2684), (-0.04331, 0.01794, 0.2599), (-0.0877, 0.03632, 0.2432), (-0.1386, 0.0574, 0.2156), (-0.1895, 0.07848, 0.1714), (-0.2339, 0.09687, 0.1102), (-0.2653, 0.1099, 0.04878), (0.05601, -0.2816, 0.04878), (0.04938, -0.2483, 0.1102), (0.04001, -0.2011, 0.1714), (0.02926, -0.1471, 0.2156), (0.01852, -0.0931, 0.2432), (0.009145, -0.04597, 0.2599), (0.002515, -0.01264, 0.2684), (4.786e-08, -0.01289, 0.2684), (4.22e-08, -0.04688, 0.2599), (3.419e-08, -0.09492, 0.2432), (2.501e-08, -0.15, 0.2156), (1.582e-08, -0.2051, 0.1714), (7.814e-09, -0.2531, 0.1102), (2.149e-09, -0.2871, 0.04878), (-0.002515, -0.01264, 0.2684), (-0.009145, -0.04597, 0.2599), (-0.01852, -0.0931, 0.2432), (-0.02926, -0.1471, 0.2156), (-0.04001, -0.2011, 0.1714), (-0.04938, -0.2483, 0.1102), (-0.05601, -0.2816, 0.04878), (0.2653, 0.1099, 0.04878), (0.2339, 0.09687, 0.1102), (0.1895, 0.07848, 0.1714), (0.1386, 0.0574, 0.2156), (0.0877, 0.03632, 0.2432), (0.04331, 0.01794, 0.2599), (0.01191, 0.004933, 0.2684), (0.01264, 0.002515, 0.2684), (0.04597, 0.009145, 0.2599), (0.0931, 0.01852, 0.2432), (0.1471, 0.02926, 0.2156), (0.2011, 0.04001, 0.1714), (0.2483, 0.04938, 0.1102), (0.2816, 0.05601, 0.04878), (-0.1595, 0.2387, 0.04878), (-0.1406, 0.2105, 0.1102), (-0.1139, 0.1705, 0.1714), (-0.08334, 0.1247, 0.2156), (-0.05274, 0.07892, 0.2432), (-0.02604, 0.03898, 0.2599), (-0.007162, 0.01072, 0.2684), (-0.004933, 0.01191, 0.2684), (-0.01794, 0.04331, 0.2599), (-0.03633, 0.0877, 0.2432), (-0.0574, 0.1386, 0.2156), (-0.07848, 0.1895, 0.1714), (-0.09687, 0.2339, 0.1102), (-0.1099, 0.2653, 0.04878), (-0.203, -0.203, 0.04878), (-0.179, -0.179, 0.1102), (-0.145, -0.145, 0.1714), (-0.1061, -0.1061, 0.2156), (-0.06712, -0.06712, 0.2432), (-0.03315, -0.03315, 0.2599), (-0.009115, -0.009115, 0.2684), (-0.01072, -0.007162, 0.2684), (-0.03898, -0.02604, 0.2599), (-0.07892, -0.05274, 0.2432), (-0.1247, -0.08334, 0.2156), (-0.1705, -0.1139, 0.1714), (-0.2105, -0.1406, 0.1102), (-0.2387, -0.1595, 0.04878), (0.2653, -0.1099, 0.04878), (0.2339, -0.09687, 0.1102), (0.1895, -0.07848, 0.1714), (0.1386, -0.0574, 0.2156), (0.0877, -0.03633, 0.2432), (0.04331, -0.01794, 0.2599), (0.01191, -0.004933, 0.2684), (0.01072, -0.007162, 0.2684), (0.03898, -0.02604, 0.2599), (0.07892, -0.05274, 0.2432), (0.1247, -0.08334, 0.2156), (0.1705, -0.1139, 0.1714), (0.2105, -0.1406, 0.1102), (0.2387, -0.1595, 0.04878), (0.05601, 0.2816, 0.04878), (0.04938, 0.2483, 0.1102), (0.04001, 0.2011, 0.1714), (0.02926, 0.1471, 0.2156), (0.01852, 0.0931, 0.2432), (0.009145, 0.04597, 0.2599), (0.002515, 0.01264, 0.2684), (-0.2871, -2.853e-07, 0.04878), (-0.2531, -2.68e-07, 0.1102), (-0.2051, -2.413e-07, 0.1714), (-0.15, -2.084e-07, 0.2156), (-0.09492, -1.74e-07, 0.2432), (-0.04687, -1.434e-07, 0.2599), (-0.01289, -1.215e-07, 0.2684), (0.1099, -0.2653, 0.04878), (0.09687, -0.2339, 0.1102), (0.07848, -0.1895, 0.1714), (0.0574, -0.1386, 0.2156), (0.03633, -0.0877, 0.2432), (0.01794, -0.04331, 0.2599), (0.004933, -0.01191, 0.2684), (0.2387, 0.1595, 0.04878), (0.2105, 0.1406, 0.1102), (0.1705, 0.1139, 0.1714), (0.1247, 0.08334, 0.2156), (0.07892, 0.05274, 0.2432), (0.03898, 0.02604, 0.2599), (0.01072, 0.007162, 0.2684), (-0.203, 0.203, 0.04878), (-0.179, 0.179, 0.1102), (-0.145, 0.145, 0.1714), (-0.1061, 0.1061, 0.2156), (-0.06712, 0.06712, 0.2432), (-0.03315, 0.03315, 0.2599), (-0.009115, 0.009115, 0.2684), (-0.1595, -0.2387, 0.04878), (-0.1406, -0.2105, 0.1102), (-0.1139, -0.1705, 0.1714), (-0.08334, -0.1247, 0.2156), (-0.05274, -0.07892, 0.2432), (-0.02604, -0.03898, 0.2599), (-0.007162, -0.01072, 0.2684), (0.2816, -0.05601, 0.04878), (0.2483, -0.04938, 0.1102), (0.2011, -0.04001, 0.1714), (0.1471, -0.02926, 0.2156), (0.0931, -0.01852, 0.2432), (0.04597, -0.009145, 0.2599), (0.01264, -0.002515, 0.2684), (-9.14e-08, 0.2871, 0.04878), (-7.466e-08, 0.2531, 0.1102), (-5.1e-08, 0.2051, 0.1714), (-2.387e-08, 0.15, 0.2156), (3.258e-09, 0.09492, 0.2432), (2.692e-08, 0.04687, 0.2599), (4.366e-08, 0.01289, 0.2684), (-0.2816, -0.05601, 0.04878), (-0.2483, -0.04938, 0.1102), (-0.2011, -0.04001, 0.1714), (-0.1471, -0.02926, 0.2156), (-0.0931, -0.01852, 0.2432), (-0.04597, -0.009145, 0.2599), (-0.01264, -0.002515, 0.2684), (0.1595, -0.2387, 0.04878), (0.1406, -0.2105, 0.1102), (0.1139, -0.1705, 0.1714), (0.08334, -0.1247, 0.2156), (0.05274, -0.07892, 0.2432), (0.02604, -0.03898, 0.2599), (0.007162, -0.01072, 0.2684), (0.203, 0.203, 0.04878), (0.179, 0.179, 0.1102), (0.145, 0.145, 0.1714), (0.1061, 0.1061, 0.2156), (0.06712, 0.06712, 0.2432), (0.03315, 0.03315, 0.2599), (0.009115, 0.009115, 0.2684), (-0.2387, 0.1595, 0.04878), (-0.2105, 0.1406, 0.1102), (-0.1705, 0.1139, 0.1714), (-0.1247, 0.08334, 0.2156), (-0.07892, 0.05274, 0.2432), (-0.03898, 0.02604, 0.2599), (-0.01072, 0.007162, 0.2684), (-0.1099, -0.2653, 0.04878), (-0.09687, -0.2339, 0.1102), (-0.07848, -0.1895, 0.1714), (-0.0574, -0.1386, 0.2156), (-0.03632, -0.0877, 0.2432), (-0.01794, -0.04331, 0.2599), (-0.004933, -0.01191, 0.2684), (0.2871, -2.978e-08, 0.04878), (0.2531, -4.271e-08, 0.1102), (0.2051, -5.875e-08, 0.1714), (0.15, -7.488e-08, 0.2156), (0.09492, -8.954e-08, 0.2432), (0.04688, -1.017e-07, 0.2599), (0.01289, -1.1e-07, 0.2684), (-0.05601, 0.2816, 0.04878), (-0.04938, 0.2483, 0.1102), (-0.04001, 0.2011, 0.1714), (-0.02926, 0.1471, 0.2156), (-0.01852, 0.0931, 0.2432), (-0.009145, 0.04597, 0.2599), (-0.002515, 0.01264, 0.2684), (-0.2653, -0.1099, 0.04878), (-0.2339, -0.09687, 0.1102), (-0.1895, -0.07848, 0.1714), (-0.1386, -0.0574, 0.2156), (-0.0877, -0.03633, 0.2432), (-0.04331, -0.01794, 0.2599), (-0.01191, -0.004933, 0.2684), (0.203, -0.203, 0.04878), (0.179, -0.179, 0.1102), (0.145, -0.145, 0.1714), (0.1061, -0.1061, 0.2156), (0.06712, -0.06712, 0.2432), (0.03315, -0.03315, 0.2599), (0.009115, -0.009115, 0.2684), (0.05853, -0.2942, -0.9), (0.0, -0.3, -0.9), (0.1148, -0.2772, -0.9), (0.1667, -0.2494, -0.9), (0.2121, -0.2121, -0.9), (0.2494, -0.1667, -0.9), (0.2772, -0.1148, -0.9), (0.2942, -0.05853, -0.9), (0.3, 5.603e-08, -0.9), (0.2942, 0.05853, -0.9), (0.2772, 0.1148, -0.9), (0.2494, 0.1667, -0.9), (0.2121, 0.2121, -0.9), (0.1667, 0.2494, -0.9), (0.1148, 0.2772, -0.9), (0.05853, 0.2942, -0.9), (-9.775e-08, 0.3, -0.9), (-0.05853, 0.2942, -0.9), (-0.1148, 0.2772, -0.9), (-0.1667, 0.2494, -0.9), (-0.2121, 0.2121, -0.9), (-0.2494, 0.1667, -0.9), (-0.2772, 0.1148, -0.9), (-0.2942, 0.05853, -0.9), (-0.3, -2.11e-07, -0.9), (-0.2942, -0.05853, -0.9), (-0.2772, -0.1148, -0.9), (-0.2494, -0.1667, -0.9), (-0.2121, -0.2121, -0.9), (-0.1667, -0.2494, -0.9), (-0.1148, -0.2772, -0.9), (-0.05853, -0.2942, -0.9), (-1.118e-07, -0.2511, 0.0778), (0.04898, -0.2462, 0.0778), (0.09607, -0.2319, 0.0778), (0.1395, -0.2087, 0.0778), (0.1775, -0.1775, 0.0778), (0.2087, -0.1395, 0.0778), (0.2319, -0.09607, 0.0778), (0.2462, -0.04898, 0.0778), (0.2511, 2.505e-08, 0.0778), (0.2462, 0.04898, 0.0778), (0.2319, 0.09607, 0.0778), (0.2087, 0.1395, 0.0778), (0.1775, 0.1775, 0.0778), (0.1395, 0.2087, 0.0778), (0.09607, 0.2319, 0.0778), (0.04898, 0.2462, 0.0778), (-1.886e-07, 0.2511, 0.0778), (-0.04898, 0.2462, 0.0778), (-0.09607, 0.2319, 0.0778), (-0.1395, 0.2087, 0.0778), (-0.1775, 0.1775, 0.0778), (-0.2087, 0.1395, 0.0778), (-0.2319, 0.09607, 0.0778), (-0.2462, 0.04898, 0.0778), (-0.2511, -2.002e-07, 0.0778), (-0.2462, -0.04898, 0.0778), (-0.2319, -0.09607, 0.0778), (-0.2087, -0.1395, 0.0778), (-0.1775, -0.1775, 0.0778), (-0.1395, -0.2087, 0.0778), (-0.09607, -0.2319, 0.0778), (-0.04898, -0.2462, 0.0778)], [], [(0, 321, 320, 2), (2, 320, 322, 4), (4, 322, 323, 6), (6, 323, 324, 8), (8, 324, 325, 10), (10, 325, 326, 12), (12, 326, 327, 14), (14, 327, 328, 16), (16, 328, 329, 18), (18, 329, 330, 20), (20, 330, 331, 22), (22, 331, 332, 24), (24, 332, 333, 26), (26, 333, 334, 28), (28, 334, 335, 30), (30, 335, 336, 32), (32, 336, 337, 34), (34, 337, 338, 36), (36, 338, 339, 38), (38, 339, 340, 40), (40, 340, 341, 42), (42, 341, 342, 44), (44, 342, 343, 46), (46, 343, 344, 48), (48, 344, 345, 50), (50, 345, 346, 52), (52, 346, 347, 54), (54, 347, 348, 56), (56, 348, 349, 58), (58, 349, 350, 60), (47, 45, 374, 375), (60, 350, 351, 62), (62, 351, 321, 0), (103, 102, 78, 77), (64, 65, 66, 67, 68, 69, 70, 71, 72, 73, 74, 75, 76, 77, 78, 79, 80, 81, 82, 83, 84, 85, 86, 87, 88, 89, 90, 91, 92, 93, 94, 95), (117, 116, 87, 86), (131, 130, 65, 64), (138, 131, 64, 95), (152, 151, 74, 73), (166, 165, 83, 82), (180, 179, 92, 91), (194, 193, 70, 69), (102, 207, 79, 78), (116, 214, 88, 87), (130, 221, 66, 65), (151, 228, 75, 74), (165, 235, 84, 83), (179, 242, 93, 92), (193, 249, 71, 70), (207, 256, 80, 79), (214, 263, 89, 88), (221, 270, 67, 66), (228, 277, 76, 75), (235, 284, 85, 84), (242, 291, 94, 93), (249, 298, 72, 71), (256, 305, 81, 80), (263, 312, 90, 89), (270, 319, 68, 67), (277, 103, 77, 76), (284, 117, 86, 85), (291, 138, 95, 94), (298, 152, 73, 72), (305, 166, 82, 81), (312, 180, 91, 90), (319, 194, 69, 68), (8, 10, 200, 313), (313, 200, 199, 314), (314, 199, 198, 315), (315, 198, 197, 316), (316, 197, 196, 317), (317, 196, 195, 318), (318, 195, 194, 319), (52, 54, 186, 306), (306, 186, 185, 307), (307, 185, 184, 308), (308, 184, 183, 309), (309, 183, 182, 310), (310, 182, 181, 311), (311, 181, 180, 312), (34, 36, 172, 299), (299, 172, 171, 300), (300, 171, 170, 301), (301, 170, 169, 302), (302, 169, 168, 303), (303, 168, 167, 304), (304, 167, 166, 305), (16, 18, 158, 292), (292, 158, 157, 293), (293, 157, 156, 294), (294, 156, 155, 295), (295, 155, 154, 296), (296, 154, 153, 297), (297, 153, 152, 298), (60, 62, 144, 285), (285, 144, 143, 286), (286, 143, 142, 287), (287, 142, 141, 288), (288, 141, 140, 289), (289, 140, 139, 290), (290, 139, 138, 291), (42, 44, 123, 278), (278, 123, 122, 279), (279, 122, 121, 280), (280, 121, 120, 281), (281, 120, 119, 282), (282, 119, 118, 283), (283, 118, 117, 284), (24, 26, 109, 271), (271, 109, 108, 272), (272, 108, 107, 273), (273, 107, 106, 274), (274, 106, 105, 275), (275, 105, 104, 276), (276, 104, 103, 277), (6, 8, 313, 264), (264, 313, 314, 265), (265, 314, 315, 266), (266, 315, 316, 267), (267, 316, 317, 268), (268, 317, 318, 269), (269, 318, 319, 270), (50, 52, 306, 257), (257, 306, 307, 258), (258, 307, 308, 259), (259, 308, 309, 260), (260, 309, 310, 261), (261, 310, 311, 262), (262, 311, 312, 263), (32, 34, 299, 250), (250, 299, 300, 251), (251, 300, 301, 252), (252, 301, 302, 253), (253, 302, 303, 254), (254, 303, 304, 255), (255, 304, 305, 256), (14, 16, 292, 243), (243, 292, 293, 244), (244, 293, 294, 245), (245, 294, 295, 246), (246, 295, 296, 247), (247, 296, 297, 248), (248, 297, 298, 249), (58, 60, 285, 236), (236, 285, 286, 237), (237, 286, 287, 238), (238, 287, 288, 239), (239, 288, 289, 240), (240, 289, 290, 241), (241, 290, 291, 242), (40, 42, 278, 229), (229, 278, 279, 230), (230, 279, 280, 231), (231, 280, 281, 232), (232, 281, 282, 233), (233, 282, 283, 234), (234, 283, 284, 235), (22, 24, 271, 222), (222, 271, 272, 223), (223, 272, 273, 224), (224, 273, 274, 225), (225, 274, 275, 226), (226, 275, 276, 227), (227, 276, 277, 228), (4, 6, 264, 215), (215, 264, 265, 216), (216, 265, 266, 217), (217, 266, 267, 218), (218, 267, 268, 219), (219, 268, 269, 220), (220, 269, 270, 221), (48, 50, 257, 208), (208, 257, 258, 209), (209, 258, 259, 210), (210, 259, 260, 211), (211, 260, 261, 212), (212, 261, 262, 213), (213, 262, 263, 214), (30, 32, 250, 201), (201, 250, 251, 202), (202, 251, 252, 203), (203, 252, 253, 204), (204, 253, 254, 205), (205, 254, 255, 206), (206, 255, 256, 207), (12, 14, 243, 187), (187, 243, 244, 188), (188, 244, 245, 189), (189, 245, 246, 190), (190, 246, 247, 191), (191, 247, 248, 192), (192, 248, 249, 193), (56, 58, 236, 173), (173, 236, 237, 174), (174, 237, 238, 175), (175, 238, 239, 176), (176, 239, 240, 177), (177, 240, 241, 178), (178, 241, 242, 179), (38, 40, 229, 159), (159, 229, 230, 160), (160, 230, 231, 161), (161, 231, 232, 162), (162, 232, 233, 163), (163, 233, 234, 164), (164, 234, 235, 165), (20, 22, 222, 145), (145, 222, 223, 146), (146, 223, 224, 147), (147, 224, 225, 148), (148, 225, 226, 149), (149, 226, 227, 150), (150, 227, 228, 151), (2, 4, 215, 124), (124, 215, 216, 125), (125, 216, 217, 126), (126, 217, 218, 127), (127, 218, 219, 128), (128, 219, 220, 129), (129, 220, 221, 130), (46, 48, 208, 110), (110, 208, 209, 111), (111, 209, 210, 112), (112, 210, 211, 113), (113, 211, 212, 114), (114, 212, 213, 115), (115, 213, 214, 116), (28, 30, 201, 96), (96, 201, 202, 97), (97, 202, 203, 98), (98, 203, 204, 99), (99, 204, 205, 100), (100, 205, 206, 101), (101, 206, 207, 102), (10, 12, 187, 200), (200, 187, 188, 199), (199, 188, 189, 198), (198, 189, 190, 197), (197, 190, 191, 196), (196, 191, 192, 195), (195, 192, 193, 194), (54, 56, 173, 186), (186, 173, 174, 185), (185, 174, 175, 184), (184, 175, 176, 183), (183, 176, 177, 182), (182, 177, 178, 181), (181, 178, 179, 180), (36, 38, 159, 172), (172, 159, 160, 171), (171, 160, 161, 170), (170, 161, 162, 169), (169, 162, 163, 168), (168, 163, 164, 167), (167, 164, 165, 166), (18, 20, 145, 158), (158, 145, 146, 157), (157, 146, 147, 156), (156, 147, 148, 155), (155, 148, 149, 154), (154, 149, 150, 153), (153, 150, 151, 152), (62, 0, 137, 144), (144, 137, 136, 143), (143, 136, 135, 142), (142, 135, 134, 141), (141, 134, 133, 140), (140, 133, 132, 139), (139, 132, 131, 138), (0, 2, 124, 137), (137, 124, 125, 136), (136, 125, 126, 135), (135, 126, 127, 134), (134, 127, 128, 133), (133, 128, 129, 132), (132, 129, 130, 131), (44, 46, 110, 123), (123, 110, 111, 122), (122, 111, 112, 121), (121, 112, 113, 120), (120, 113, 114, 119), (119, 114, 115, 118), (118, 115, 116, 117), (26, 28, 96, 109), (109, 96, 97, 108), (108, 97, 98, 107), (107, 98, 99, 106), (106, 99, 100, 105), (105, 100, 101, 104), (104, 101, 102, 103), (1, 3, 320, 321), (3, 5, 322, 320), (5, 7, 323, 322), (7, 9, 324, 323), (9, 11, 325, 324), (11, 13, 326, 325), (13, 15, 327, 326), (15, 17, 328, 327), (17, 19, 329, 328), (19, 21, 330, 329), (21, 23, 331, 330), (23, 25, 332, 331), (25, 27, 333, 332), (27, 29, 334, 333), (29, 31, 335, 334), (31, 33, 336, 335), (33, 35, 337, 336), (35, 37, 338, 337), (37, 39, 339, 338), (39, 41, 340, 339), (41, 43, 341, 340), (43, 45, 342, 341), (45, 47, 343, 342), (47, 49, 344, 343), (49, 51, 345, 344), (51, 53, 346, 345), (53, 55, 347, 346), (55, 57, 348, 347), (57, 59, 349, 348), (59, 61, 350, 349), (61, 63, 351, 350), (63, 1, 321, 351), (353, 352, 383, 382, 381, 380, 379, 378, 377, 376, 375, 374, 373, 372, 371, 370, 369, 368, 367, 366, 365, 364, 363, 362, 361, 360, 359, 358, 357, 356, 355, 354), (21, 19, 361, 362), (49, 47, 375, 376), (23, 21, 362, 363), (51, 49, 376, 377), (25, 23, 363, 364), (53, 51, 377, 378), (27, 25, 364, 365), (55, 53, 378, 379), (29, 27, 365, 366), (3, 1, 352, 353), (57, 55, 379, 380), (31, 29, 366, 367), (5, 3, 353, 354), (59, 57, 380, 381), (33, 31, 367, 368), (7, 5, 354, 355), (61, 59, 381, 382), (35, 33, 368, 369), (9, 7, 355, 356), (63, 61, 382, 383), (37, 35, 369, 370), (11, 9, 356, 357), (1, 63, 383, 352), (39, 37, 370, 371), (13, 11, 357, 358), (41, 39, 371, 372), (15, 13, 358, 359), (43, 41, 372, 373), (17, 15, 359, 360), (45, 43, 373, 374), (19, 17, 360, 361)])
me_par.materials.append(mat_material_004)
me_par.use_remesh_preserve_volume = False
me_par.use_remesh_preserve_attributes = False
me_par.use_mirror_vertex_groups = False
me_par.update()
me_rohr = bpy.data.meshes.new('Rohr')
me_rohr.from_pydata([(0.0, -0.3, 0.3), (0.0, -0.3, -1.8), (0.2121, -0.2121, 0.3), (0.2121, -0.2121, -1.8), (0.3, -1.311e-08, 0.3), (0.3, 1.705e-07, -1.8), (0.2121, 0.2121, 0.3), (0.2121, 0.2121, -1.8), (-2.623e-08, 0.3, 0.3), (-2.623e-08, 0.3, -1.8), (-0.2121, 0.2121, 0.3), (-0.2121, 0.2121, -1.8), (-0.3, -2.98e-08, 0.3), (-0.3, 1.538e-07, -1.8), (-0.2121, -0.2121, 0.3), (-0.2121, -0.2121, -1.8), (0.2758, -0.2758, -1.8), (6.706e-10, -0.39, -1.8), (0.39, 1.744e-07, -1.8), (0.2758, 0.2758, -1.8), (-3.342e-08, 0.39, -1.8), (-0.2758, 0.2758, -1.8), (-0.39, 1.527e-07, -1.8), (-0.2758, -0.2758, -1.8), (0.2121, -0.2121, -1.83), (0.0, -0.3, -1.83), (0.3, 1.731e-07, -1.83), (0.2121, 0.2121, -1.83), (-2.623e-08, 0.3, -1.83), (-0.2121, 0.2121, -1.83), (-0.3, 1.564e-07, -1.83), (-0.2121, -0.2121, -1.83), (0.2758, -0.2758, -1.83), (6.706e-10, -0.39, -1.83), (0.39, 1.77e-07, -1.83), (0.2758, 0.2758, -1.83), (-3.342e-08, 0.39, -1.83), (-0.2758, 0.2758, -1.83), (-0.39, 1.553e-07, -1.83), (-0.2758, -0.2758, -1.83)], [], [(0, 1, 3, 2), (2, 3, 5, 4), (4, 5, 7, 6), (6, 7, 9, 8), (8, 9, 11, 10), (10, 11, 13, 12), (7, 5, 26, 27), (12, 13, 15, 14), (14, 15, 1, 0), (0, 2, 4, 6, 8, 10, 12, 14), (22, 23, 39, 38), (21, 22, 38, 37), (11, 9, 28, 29), (20, 21, 37, 36), (15, 13, 30, 31), (5, 3, 24, 26), (19, 20, 36, 35), (25, 31, 39, 33), (24, 25, 33, 32), (27, 26, 34, 35), (30, 29, 37, 38), (28, 27, 35, 36), (31, 30, 38, 39), (26, 24, 32, 34), (29, 28, 36, 37), (1, 15, 31, 25), (3, 1, 25, 24), (23, 17, 33, 39), (17, 16, 32, 33), (13, 11, 29, 30), (16, 18, 34, 32), (9, 7, 27, 28), (18, 19, 35, 34), (3, 5, 7, 9, 11, 13, 15, 1)])
me_rohr.materials.append(mat_material_003)
me_rohr.use_remesh_preserve_volume = False
me_rohr.use_remesh_preserve_attributes = False
me_rohr.use_mirror_vertex_groups = False
me_rohr.update()
me_theater = bpy.data.meshes.new('Theater')
me_theater.from_pydata([(-0.3, 0.3, 0.234), (0.3, 0.3, 0.234), (-0.3, -0.3, 0.234), (0.3, -0.3, 0.234), (-0.2421, 0.2421, -0.546), (0.2421, 0.2421, -0.546), (-0.2421, -0.2421, -0.546), (0.2421, -0.2421, -0.546), (-0.3, 0.3, 2.623e-08), (-0.3, -0.3, -2.623e-08), (0.3, -0.3, -2.623e-08), (0.3, 0.3, 2.623e-08), (-0.42, 0.51, -0.816), (0.42, 0.51, -0.816), (-0.42, -0.51, -0.816), (0.42, -0.51, -0.816), (-0.42, 0.15, -0.816), (-0.42, -0.15, -0.816), (0.42, 0.15, -0.816), (0.42, -0.15, -0.816), (-0.3, -0.3, -0.546), (-0.3, 0.3, -0.546), (0.3, 0.3, -0.546), (0.3, -0.3, -0.546), (-0.2421, -0.2421, 0.04306), (-0.2421, 0.2421, 0.04306), (0.2421, 0.2421, 0.04306), (0.2421, -0.2421, 0.04306)], [], [(0, 2, 3, 1), (5, 7, 27, 26), (9, 8, 21, 20), (10, 9, 20, 23), (8, 11, 22, 21), (11, 10, 23, 22), (1, 3, 10, 11), (0, 1, 11, 8), (3, 2, 9, 10), (2, 0, 8, 9), (21, 22, 13, 12), (23, 20, 14, 15), (20, 21, 16, 17), (22, 23, 19, 18), (4, 6, 20, 21), (5, 4, 21, 22), (7, 5, 22, 23), (6, 7, 23, 20), (25, 26, 27, 24), (6, 4, 25, 24), (7, 6, 24, 27), (4, 5, 26, 25)])
me_theater.materials.append(mat_material_002)
me_theater.use_remesh_preserve_volume = False
me_theater.use_remesh_preserve_attributes = False
me_theater.use_mirror_vertex_groups = False
me_theater.update()

# ---- objects
ob_empty_007 = bpy.data.objects.new('Empty.007', None)
ob_001_lamp = bpy.data.objects.new('001.lamp', light_spot)
ob_001 = bpy.data.objects.new('001', me_theater_001)
ob_floor = bpy.data.objects.new('Floor', me_plane_009)
ob_plane_008 = bpy.data.objects.new('Plane.008', me_plane_008)
ob_plane_007 = bpy.data.objects.new('Plane.007', me_plane_007)
ob_plane_006 = bpy.data.objects.new('Plane.006', me_plane_006)
ob_plane_005 = bpy.data.objects.new('Plane.005', me_plane_005)
ob_plane_004 = bpy.data.objects.new('Plane.004', me_plane_004)
ob_plane_003 = bpy.data.objects.new('Plane.003', me_plane_003)
ob_plane_002 = bpy.data.objects.new('Plane.002', me_plane_002)
ob_plane_001 = bpy.data.objects.new('Plane.001', me_plane_001)
ob_plane = bpy.data.objects.new('Plane', me_plane)
ob_sun_lamp = bpy.data.objects.new('Sun-lamp', light_lamp)
ob_camera = bpy.data.objects.new('Camera', cam_camera)
ob_led = bpy.data.objects.new('LED', me_par_008)
ob_halogen = bpy.data.objects.new('Halogen', me_bau)
ob_par = bpy.data.objects.new('PAR', me_par)
ob_profiler = bpy.data.objects.new('Profiler', me_rohr)
ob_theater = bpy.data.objects.new('Theater', me_theater)

# ---- transforms, parenting, visibility, modifiers, constraints
ob_empty_007.location = (0.0, 0.0, 0.0)
ob_empty_007.empty_image_offset = (0.0, 0.0)
ob_empty_007.lineart.crease_threshold = 0.0
ob_001_lamp.parent = ob_001
ob_001_lamp.matrix_parent_inverse = Matrix(((1.0, -0.0, 0.0, -0.0), (-0.0, 0.8944, 0.4472, 0.0), (-0.0, -0.4472, 0.8944, -22.36), (0.0, 0.0, -0.0, 1.0)))
ob_001_lamp.location = (0.0, -10.0, 20.0)
ob_001_lamp.lineart.crease_threshold = 0.0
_c = ob_001_lamp.constraints.new('TRACK_TO'); _c.name = 'Track To'
_c.target = ob_empty_007
ob_001.location = (0.0, -10.0, 20.0)
ob_001.lineart.crease_threshold = 0.0
_c = ob_001.constraints.new('TRACK_TO'); _c.name = 'Track To'
_c.target = ob_empty_007
ob_floor.location = (0.0, 0.0, 0.0)
ob_floor.scale = (41.6, 32.0, 32.0)
ob_floor.lineart.crease_threshold = 0.0
ob_plane_008.location = (-20.0, 0.0, 20.0)
ob_plane_008.rotation_euler = (0.0, -0.0, -1.571)
ob_plane_008.scale = (32.0, 0.07, 1.0)
ob_plane_008.lineart.crease_threshold = 0.0
ob_plane_007.location = (20.0, 0.0, 20.0)
ob_plane_007.rotation_euler = (0.0, -0.0, -1.571)
ob_plane_007.scale = (32.0, 0.07, 1.0)
ob_plane_007.lineart.crease_threshold = 0.0
ob_plane_006.location = (38.0, 0.0, 20.0)
ob_plane_006.rotation_euler = (0.0, -0.0, -1.571)
ob_plane_006.scale = (32.0, 0.07, 1.0)
ob_plane_006.lineart.crease_threshold = 0.0
ob_plane_005.location = (-39.0, 0.0, 20.0)
ob_plane_005.rotation_euler = (0.0, -0.0, -1.571)
ob_plane_005.scale = (32.0, 0.07, 1.0)
ob_plane_005.lineart.crease_threshold = 0.0
ob_plane_004.location = (0.0, 0.0, 20.0)
ob_plane_004.rotation_euler = (0.0, -0.0, -1.571)
ob_plane_004.scale = (32.0, 0.07, 1.0)
ob_plane_004.lineart.crease_threshold = 0.0
ob_plane_003.location = (0.0, 30.0, 20.0)
ob_plane_003.scale = (40.0, 0.1, 1.0)
ob_plane_003.lineart.crease_threshold = 0.0
ob_plane_002.location = (0.0, -30.0, 20.0)
ob_plane_002.scale = (40.0, 0.1, 1.0)
ob_plane_002.lineart.crease_threshold = 0.0
ob_plane_001.location = (0.0, -11.0, 20.0)
ob_plane_001.scale = (40.0, 0.1, 1.0)
ob_plane_001.lineart.crease_threshold = 0.0
ob_plane.location = (0.0, 10.0, 20.0)
ob_plane.scale = (40.0, 0.1, 1.0)
ob_plane.lineart.crease_threshold = 0.0
ob_sun_lamp.location = (4.076, 1.005, 5.904)
ob_sun_lamp.lock_rotations_4d = False
ob_sun_lamp.empty_display_type = 'ARROWS'
ob_sun_lamp.color = (0.0, 0.0, 0.0, 0.0)
ob_sun_lamp.hide_viewport = True
ob_sun_lamp.hide_select = True
ob_sun_lamp.hide_render = True
ob_sun_lamp.lineart.crease_threshold = 0.0
ob_camera.location = (7.481, -6.508, 5.344)
ob_camera.rotation_euler = (1.109, 0.0, 0.8149)
ob_camera.lock_rotations_4d = False
ob_camera.empty_display_type = 'ARROWS'
ob_camera.color = (0.0, 0.0, 0.0, 0.0)
ob_camera.hide_viewport = True
ob_camera.hide_select = True
ob_camera.display_type = 'WIRE'
ob_camera.lineart.crease_threshold = 0.0
ob_led.location = (4.0, 0.0, 0.0)
ob_led.hide_viewport = True
ob_led.lineart.crease_threshold = 0.0
ob_halogen.location = (0.0, 0.0, 0.0)
ob_halogen.hide_viewport = True
ob_halogen.lineart.crease_threshold = 0.0
ob_par.location = (3.0, 0.0, 0.0)
ob_par.hide_viewport = True
ob_par.lineart.crease_threshold = 0.0
ob_profiler.location = (-2.0, 0.0, 0.0)
ob_profiler.hide_viewport = True
ob_profiler.lineart.crease_threshold = 0.0
ob_theater.location = (2.0, 0.0, 0.0)
ob_theater.hide_viewport = True
ob_theater.lineart.crease_threshold = 0.0

# ---- collection membership
col_collection_1.objects.link(ob_empty_007)
col_collection_1.objects.link(ob_001_lamp)
col_collection_1.objects.link(ob_001)
col_collection_1.objects.link(ob_floor)
col_collection_1.objects.link(ob_plane_008)
col_collection_1.objects.link(ob_plane_007)
col_collection_1.objects.link(ob_plane_006)
col_collection_1.objects.link(ob_plane_005)
col_collection_1.objects.link(ob_plane_004)
col_collection_1.objects.link(ob_plane_003)
col_collection_1.objects.link(ob_plane_002)
col_collection_1.objects.link(ob_plane_001)
col_collection_1.objects.link(ob_plane)
col_collection_1.objects.link(ob_sun_lamp)
col_collection_1.objects.link(ob_camera)
col_collection_20.objects.link(ob_led)
col_collection_20.objects.link(ob_halogen)
col_collection_20.objects.link(ob_par)
col_collection_20.objects.link(ob_profiler)
col_collection_20.objects.link(ob_theater)

# ---- scene / render settings (as saved in the file)
scene.camera = ob_camera
scene.frame_start = 0; scene.frame_end = 250; scene.frame_set(0)
scene.render.engine = 'BLENDER_EEVEE_NEXT'
scene.render.image_settings.file_format = 'JPEG'
scene.render.image_settings.quality = 80
scene.render.fps = 25
scene.render.dither_intensity = 0.0
scene.render.motion_blur_shutter = 1.0
scene.cycles.use_denoising = False
scene.cycles.samples = 50
scene.cycles.sampling_pattern = 'TABULATED_SOBOL'
scene.cycles.use_adaptive_sampling = False
scene.cycles.use_light_tree = False
scene.cycles.blur_glossy = 0.0
scene.cycles.max_bounces = 6
scene.cycles.diffuse_bounces = 6
scene.cycles.glossy_bounces = 6
scene.cycles.transmission_bounces = 6
scene.cycles.transparent_max_bounces = 6
scene.cycles.use_animated_seed = True
scene.cycles.sample_clamp_indirect = 0.03
scene.eevee.volumetric_tile_size = '4'
scene.view_settings.view_transform = 'Standard'
bpy.context.view_layer.update()
